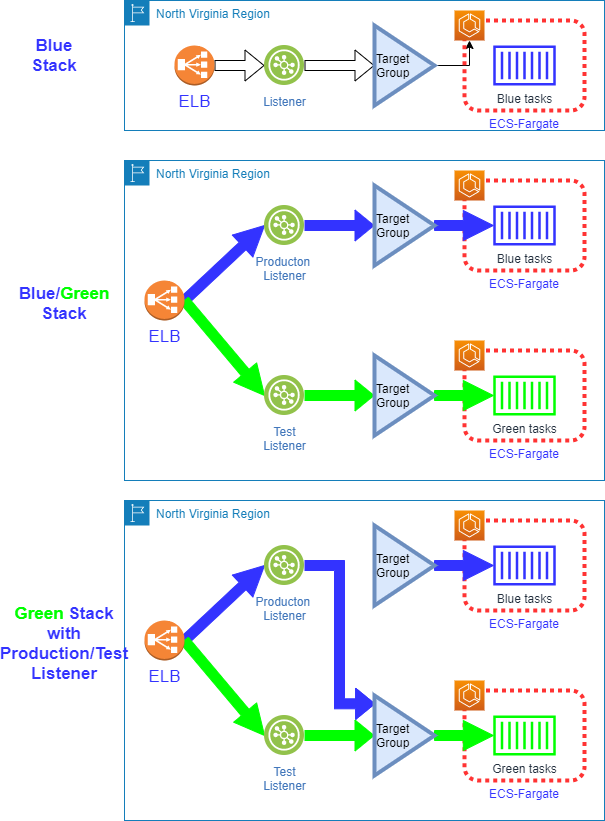

The diagram above was exported from draw.io. Its source (the exported page's mxGraphModel, read from the mxfile embedded in the PNG):
<mxGraphModel dx="1616" dy="481" grid="1" gridSize="10" guides="1" tooltips="1" connect="1" arrows="1" fold="1" page="1" pageScale="1" pageWidth="850" pageHeight="1100" math="0" shadow="0">
  <root>
    <mxCell id="Tw1FTeLlmCvyQvHah-xy-0" />
    <mxCell id="Tw1FTeLlmCvyQvHah-xy-1" parent="Tw1FTeLlmCvyQvHah-xy-0" />
    <mxCell id="Tw1FTeLlmCvyQvHah-xy-2" value="North Virginia Region" style="points=[[0,0],[0.25,0],[0.5,0],[0.75,0],[1,0],[1,0.25],[1,0.5],[1,0.75],[1,1],[0.75,1],[0.5,1],[0.25,1],[0,1],[0,0.75],[0,0.5],[0,0.25]];outlineConnect=0;gradientColor=none;html=1;whiteSpace=wrap;fontSize=12;fontStyle=0;shape=mxgraph.aws4.group;grIcon=mxgraph.aws4.group_region;strokeColor=#147EBA;fillColor=none;verticalAlign=top;align=left;spacingLeft=30;fontColor=#147EBA;labelBackgroundColor=none;" vertex="1" parent="Tw1FTeLlmCvyQvHah-xy-1">
      <mxGeometry x="120" y="80" width="480" height="130" as="geometry" />
    </mxCell>
    <mxCell id="Tw1FTeLlmCvyQvHah-xy-10" style="edgeStyle=orthogonalEdgeStyle;shape=flexArrow;rounded=0;orthogonalLoop=1;jettySize=auto;html=1;entryX=0;entryY=0.5;entryDx=0;entryDy=0;fontSize=17;fontColor=#3333FF;" edge="1" parent="Tw1FTeLlmCvyQvHah-xy-1" source="Tw1FTeLlmCvyQvHah-xy-4" target="Tw1FTeLlmCvyQvHah-xy-5">
      <mxGeometry relative="1" as="geometry" />
    </mxCell>
    <mxCell id="Tw1FTeLlmCvyQvHah-xy-4" value="ELB" style="outlineConnect=0;dashed=0;verticalLabelPosition=bottom;verticalAlign=top;align=center;html=1;shape=mxgraph.aws3.classic_load_balancer;fillColor=#F58536;gradientColor=none;labelBackgroundColor=none;fontSize=17;fontColor=#3333FF;" vertex="1" parent="Tw1FTeLlmCvyQvHah-xy-1">
      <mxGeometry x="170" y="125" width="40" height="40" as="geometry" />
    </mxCell>
    <mxCell id="Tw1FTeLlmCvyQvHah-xy-15" style="edgeStyle=orthogonalEdgeStyle;rounded=0;orthogonalLoop=1;jettySize=auto;html=1;fontSize=17;fontColor=#3333FF;shape=flexArrow;" edge="1" parent="Tw1FTeLlmCvyQvHah-xy-1" source="Tw1FTeLlmCvyQvHah-xy-5" target="Tw1FTeLlmCvyQvHah-xy-14">
      <mxGeometry relative="1" as="geometry" />
    </mxCell>
    <mxCell id="Tw1FTeLlmCvyQvHah-xy-5" value="Listener" style="aspect=fixed;perimeter=ellipsePerimeter;html=1;align=center;shadow=0;dashed=0;fontColor=#4277BB;labelBackgroundColor=#ffffff;fontSize=12;spacingTop=3;image;image=img/lib/ibm/vpc/LoadBalancerListener.svg;fillColor=none;" vertex="1" parent="Tw1FTeLlmCvyQvHah-xy-1">
      <mxGeometry x="260" y="125" width="40" height="40" as="geometry" />
    </mxCell>
    <mxCell id="Tw1FTeLlmCvyQvHah-xy-13" style="edgeStyle=orthogonalEdgeStyle;rounded=0;orthogonalLoop=1;jettySize=auto;html=1;fontSize=17;fontColor=#3333FF;" edge="1" parent="Tw1FTeLlmCvyQvHah-xy-1" target="Tw1FTeLlmCvyQvHah-xy-8">
      <mxGeometry relative="1" as="geometry">
        <mxPoint x="415" y="145" as="sourcePoint" />
      </mxGeometry>
    </mxCell>
    <mxCell id="Tw1FTeLlmCvyQvHah-xy-7" value="ECS-Fargate" style="rounded=1;whiteSpace=wrap;html=1;labelBackgroundColor=none;fontSize=12;fontColor=#3333FF;fillColor=none;shadow=0;glass=0;sketch=0;dashed=1;dashPattern=1 1;strokeWidth=4;strokeColor=#FF3333;labelPosition=center;verticalLabelPosition=bottom;align=center;verticalAlign=top;" vertex="1" parent="Tw1FTeLlmCvyQvHah-xy-1">
      <mxGeometry x="460" y="100" width="120" height="90" as="geometry" />
    </mxCell>
    <mxCell id="Tw1FTeLlmCvyQvHah-xy-8" value="" style="points=[[0,0,0],[0.25,0,0],[0.5,0,0],[0.75,0,0],[1,0,0],[0,1,0],[0.25,1,0],[0.5,1,0],[0.75,1,0],[1,1,0],[0,0.25,0],[0,0.5,0],[0,0.75,0],[1,0.25,0],[1,0.5,0],[1,0.75,0]];outlineConnect=0;fontColor=#232F3E;gradientColor=#F78E04;gradientDirection=north;fillColor=#D05C17;strokeColor=#ffffff;dashed=0;verticalLabelPosition=bottom;verticalAlign=top;align=center;html=1;fontSize=12;fontStyle=0;aspect=fixed;shape=mxgraph.aws4.resourceIcon;resIcon=mxgraph.aws4.ecs;shadow=0;glass=0;dashPattern=1 1;labelBackgroundColor=none;sketch=0;" vertex="1" parent="Tw1FTeLlmCvyQvHah-xy-1">
      <mxGeometry x="450" y="90" width="30" height="30" as="geometry" />
    </mxCell>
    <mxCell id="Tw1FTeLlmCvyQvHah-xy-9" value="Blue tasks" style="outlineConnect=0;fontColor=#232F3E;gradientColor=none;strokeColor=none;dashed=0;verticalLabelPosition=bottom;verticalAlign=top;align=center;html=1;fontSize=12;fontStyle=0;aspect=fixed;pointerEvents=1;shape=mxgraph.aws4.container_1;shadow=0;glass=0;dashPattern=1 1;labelBackgroundColor=none;sketch=0;fillColor=#3333FF;" vertex="1" parent="Tw1FTeLlmCvyQvHah-xy-1">
      <mxGeometry x="488.8" y="125" width="62.4" height="40" as="geometry" />
    </mxCell>
    <mxCell id="Tw1FTeLlmCvyQvHah-xy-14" value="Target Group" style="triangle;whiteSpace=wrap;html=1;shadow=0;glass=0;labelBackgroundColor=none;sketch=0;fontSize=12;strokeColor=#6c8ebf;strokeWidth=4;fillColor=#dae8fc;labelPosition=center;verticalLabelPosition=middle;align=left;verticalAlign=middle;" vertex="1" parent="Tw1FTeLlmCvyQvHah-xy-1">
      <mxGeometry x="370" y="105" width="60" height="80" as="geometry" />
    </mxCell>
    <mxCell id="Tw1FTeLlmCvyQvHah-xy-16" value="&lt;font color=&quot;#3333ff&quot; style=&quot;font-size: 17px;&quot;&gt;Blue Stack&lt;/font&gt;" style="text;html=1;strokeColor=none;fillColor=none;align=center;verticalAlign=middle;whiteSpace=wrap;rounded=0;shadow=0;glass=0;labelBackgroundColor=none;sketch=0;fontSize=17;fontColor=#FFFFFF;fontStyle=1" vertex="1" parent="Tw1FTeLlmCvyQvHah-xy-1">
      <mxGeometry x="30" y="125" width="40" height="20" as="geometry" />
    </mxCell>
    <mxCell id="Tw1FTeLlmCvyQvHah-xy-17" value="North Virginia Region" style="points=[[0,0],[0.25,0],[0.5,0],[0.75,0],[1,0],[1,0.25],[1,0.5],[1,0.75],[1,1],[0.75,1],[0.5,1],[0.25,1],[0,1],[0,0.75],[0,0.5],[0,0.25]];outlineConnect=0;gradientColor=none;html=1;whiteSpace=wrap;fontSize=12;fontStyle=0;shape=mxgraph.aws4.group;grIcon=mxgraph.aws4.group_region;strokeColor=#147EBA;fillColor=none;verticalAlign=top;align=left;spacingLeft=30;fontColor=#147EBA;labelBackgroundColor=none;" vertex="1" parent="Tw1FTeLlmCvyQvHah-xy-1">
      <mxGeometry x="120" y="240" width="480" height="320" as="geometry" />
    </mxCell>
    <mxCell id="Tw1FTeLlmCvyQvHah-xy-18" style="edgeStyle=orthogonalEdgeStyle;shape=arrow;rounded=0;orthogonalLoop=1;jettySize=auto;html=1;entryX=0;entryY=0.5;entryDx=0;entryDy=0;fontSize=17;fontColor=#3333FF;strokeColor=#3333FF;fillColor=#3333FF;" edge="1" parent="Tw1FTeLlmCvyQvHah-xy-1" source="Tw1FTeLlmCvyQvHah-xy-19" target="Tw1FTeLlmCvyQvHah-xy-21">
      <mxGeometry relative="1" as="geometry" />
    </mxCell>
    <mxCell id="Tw1FTeLlmCvyQvHah-xy-38" style="edgeStyle=orthogonalEdgeStyle;shape=arrow;rounded=0;orthogonalLoop=1;jettySize=auto;html=1;entryX=0;entryY=0.5;entryDx=0;entryDy=0;fontSize=17;fontColor=#FFFFFF;strokeColor=#00FF00;fillColor=#00FF00;" edge="1" parent="Tw1FTeLlmCvyQvHah-xy-1" source="Tw1FTeLlmCvyQvHah-xy-19" target="Tw1FTeLlmCvyQvHah-xy-31">
      <mxGeometry relative="1" as="geometry" />
    </mxCell>
    <mxCell id="Tw1FTeLlmCvyQvHah-xy-19" value="ELB" style="outlineConnect=0;dashed=0;verticalLabelPosition=bottom;verticalAlign=top;align=center;html=1;shape=mxgraph.aws3.classic_load_balancer;fillColor=#F58536;gradientColor=none;labelBackgroundColor=none;fontSize=17;fontColor=#3333FF;" vertex="1" parent="Tw1FTeLlmCvyQvHah-xy-1">
      <mxGeometry x="140" y="360" width="40" height="40" as="geometry" />
    </mxCell>
    <mxCell id="Tw1FTeLlmCvyQvHah-xy-20" style="edgeStyle=orthogonalEdgeStyle;rounded=0;orthogonalLoop=1;jettySize=auto;html=1;fontSize=17;fontColor=#3333FF;shape=flexArrow;strokeColor=#3333FF;fillColor=#3333FF;" edge="1" parent="Tw1FTeLlmCvyQvHah-xy-1" source="Tw1FTeLlmCvyQvHah-xy-21" target="Tw1FTeLlmCvyQvHah-xy-26">
      <mxGeometry relative="1" as="geometry" />
    </mxCell>
    <mxCell id="Tw1FTeLlmCvyQvHah-xy-21" value="Producton &lt;br&gt;Listener" style="aspect=fixed;perimeter=ellipsePerimeter;html=1;align=center;shadow=0;dashed=0;fontColor=#4277BB;labelBackgroundColor=#ffffff;fontSize=12;spacingTop=3;image;image=img/lib/ibm/vpc/LoadBalancerListener.svg;fillColor=none;" vertex="1" parent="Tw1FTeLlmCvyQvHah-xy-1">
      <mxGeometry x="260" y="285" width="40" height="40" as="geometry" />
    </mxCell>
    <mxCell id="Tw1FTeLlmCvyQvHah-xy-23" value="ECS-Fargate" style="rounded=1;whiteSpace=wrap;html=1;labelBackgroundColor=none;fontSize=12;fontColor=#3333FF;fillColor=none;shadow=0;glass=0;sketch=0;dashed=1;dashPattern=1 1;strokeWidth=4;strokeColor=#FF3333;labelPosition=center;verticalLabelPosition=bottom;align=center;verticalAlign=top;" vertex="1" parent="Tw1FTeLlmCvyQvHah-xy-1">
      <mxGeometry x="460" y="260" width="120" height="90" as="geometry" />
    </mxCell>
    <mxCell id="Tw1FTeLlmCvyQvHah-xy-24" value="" style="points=[[0,0,0],[0.25,0,0],[0.5,0,0],[0.75,0,0],[1,0,0],[0,1,0],[0.25,1,0],[0.5,1,0],[0.75,1,0],[1,1,0],[0,0.25,0],[0,0.5,0],[0,0.75,0],[1,0.25,0],[1,0.5,0],[1,0.75,0]];outlineConnect=0;fontColor=#232F3E;gradientColor=#F78E04;gradientDirection=north;fillColor=#D05C17;strokeColor=#ffffff;dashed=0;verticalLabelPosition=bottom;verticalAlign=top;align=center;html=1;fontSize=12;fontStyle=0;aspect=fixed;shape=mxgraph.aws4.resourceIcon;resIcon=mxgraph.aws4.ecs;shadow=0;glass=0;dashPattern=1 1;labelBackgroundColor=none;sketch=0;" vertex="1" parent="Tw1FTeLlmCvyQvHah-xy-1">
      <mxGeometry x="450" y="250" width="30" height="30" as="geometry" />
    </mxCell>
    <mxCell id="Tw1FTeLlmCvyQvHah-xy-25" value="Blue tasks" style="outlineConnect=0;fontColor=#232F3E;gradientColor=none;strokeColor=none;dashed=0;verticalLabelPosition=bottom;verticalAlign=top;align=center;html=1;fontSize=12;fontStyle=0;aspect=fixed;pointerEvents=1;shape=mxgraph.aws4.container_1;shadow=0;glass=0;dashPattern=1 1;labelBackgroundColor=none;sketch=0;fillColor=#3333FF;" vertex="1" parent="Tw1FTeLlmCvyQvHah-xy-1">
      <mxGeometry x="488.8" y="285" width="62.4" height="40" as="geometry" />
    </mxCell>
    <mxCell id="Tw1FTeLlmCvyQvHah-xy-39" style="edgeStyle=orthogonalEdgeStyle;shape=arrow;rounded=0;orthogonalLoop=1;jettySize=auto;html=1;fontSize=17;fontColor=#FFFFFF;strokeColor=#3333FF;fillColor=#3333FF;" edge="1" parent="Tw1FTeLlmCvyQvHah-xy-1" source="Tw1FTeLlmCvyQvHah-xy-26" target="Tw1FTeLlmCvyQvHah-xy-25">
      <mxGeometry relative="1" as="geometry" />
    </mxCell>
    <mxCell id="Tw1FTeLlmCvyQvHah-xy-26" value="Target Group" style="triangle;whiteSpace=wrap;html=1;shadow=0;glass=0;labelBackgroundColor=none;sketch=0;fontSize=12;strokeColor=#6c8ebf;strokeWidth=4;fillColor=#dae8fc;labelPosition=center;verticalLabelPosition=middle;align=left;verticalAlign=middle;" vertex="1" parent="Tw1FTeLlmCvyQvHah-xy-1">
      <mxGeometry x="370" y="265" width="60" height="80" as="geometry" />
    </mxCell>
    <mxCell id="Tw1FTeLlmCvyQvHah-xy-27" value="&lt;font color=&quot;#3333ff&quot; style=&quot;font-size: 17px;&quot;&gt;Blue/&lt;/font&gt;&lt;font color=&quot;#00ff00&quot; style=&quot;font-size: 17px;&quot;&gt;Green&lt;/font&gt;&lt;font color=&quot;#3333ff&quot; style=&quot;font-size: 17px;&quot;&gt; Stack&lt;/font&gt;" style="text;html=1;strokeColor=none;fillColor=none;align=center;verticalAlign=middle;whiteSpace=wrap;rounded=0;shadow=0;glass=0;labelBackgroundColor=none;sketch=0;fontSize=17;fontColor=#FFFFFF;fontStyle=1" vertex="1" parent="Tw1FTeLlmCvyQvHah-xy-1">
      <mxGeometry x="30" y="345" width="60" height="75" as="geometry" />
    </mxCell>
    <mxCell id="Tw1FTeLlmCvyQvHah-xy-30" style="edgeStyle=orthogonalEdgeStyle;rounded=0;orthogonalLoop=1;jettySize=auto;html=1;fontSize=17;fontColor=#3333FF;shape=flexArrow;strokeColor=#00FF00;fillColor=#00FF00;" edge="1" parent="Tw1FTeLlmCvyQvHah-xy-1" source="Tw1FTeLlmCvyQvHah-xy-31" target="Tw1FTeLlmCvyQvHah-xy-35">
      <mxGeometry relative="1" as="geometry" />
    </mxCell>
    <mxCell id="Tw1FTeLlmCvyQvHah-xy-31" value="Test&lt;br&gt;Listener" style="aspect=fixed;perimeter=ellipsePerimeter;html=1;align=center;shadow=0;dashed=0;fontColor=#4277BB;labelBackgroundColor=#ffffff;fontSize=12;spacingTop=3;image;image=img/lib/ibm/vpc/LoadBalancerListener.svg;fillColor=none;" vertex="1" parent="Tw1FTeLlmCvyQvHah-xy-1">
      <mxGeometry x="260" y="455" width="40" height="40" as="geometry" />
    </mxCell>
    <mxCell id="Tw1FTeLlmCvyQvHah-xy-33" value="ECS-Fargate" style="rounded=1;whiteSpace=wrap;html=1;labelBackgroundColor=none;fontSize=12;fontColor=#3333FF;fillColor=none;shadow=0;glass=0;sketch=0;dashed=1;dashPattern=1 1;strokeWidth=4;strokeColor=#FF3333;labelPosition=center;verticalLabelPosition=bottom;align=center;verticalAlign=top;" vertex="1" parent="Tw1FTeLlmCvyQvHah-xy-1">
      <mxGeometry x="460" y="430" width="120" height="90" as="geometry" />
    </mxCell>
    <mxCell id="Tw1FTeLlmCvyQvHah-xy-34" value="Green tasks" style="outlineConnect=0;fontColor=#232F3E;gradientColor=none;strokeColor=none;dashed=0;verticalLabelPosition=bottom;verticalAlign=top;align=center;html=1;fontSize=12;fontStyle=0;aspect=fixed;pointerEvents=1;shape=mxgraph.aws4.container_1;shadow=0;glass=0;dashPattern=1 1;labelBackgroundColor=none;sketch=0;fillColor=#00FF00;" vertex="1" parent="Tw1FTeLlmCvyQvHah-xy-1">
      <mxGeometry x="488.8" y="455" width="62.4" height="40" as="geometry" />
    </mxCell>
    <mxCell id="Tw1FTeLlmCvyQvHah-xy-40" style="edgeStyle=orthogonalEdgeStyle;shape=arrow;rounded=0;orthogonalLoop=1;jettySize=auto;html=1;fontSize=17;fontColor=#FFFFFF;strokeColor=#00FF00;fillColor=#00FF00;" edge="1" parent="Tw1FTeLlmCvyQvHah-xy-1" source="Tw1FTeLlmCvyQvHah-xy-35" target="Tw1FTeLlmCvyQvHah-xy-34">
      <mxGeometry relative="1" as="geometry" />
    </mxCell>
    <mxCell id="Tw1FTeLlmCvyQvHah-xy-35" value="Target Group" style="triangle;whiteSpace=wrap;html=1;shadow=0;glass=0;labelBackgroundColor=none;sketch=0;fontSize=12;strokeColor=#6c8ebf;strokeWidth=4;fillColor=#dae8fc;labelPosition=center;verticalLabelPosition=middle;align=left;verticalAlign=middle;" vertex="1" parent="Tw1FTeLlmCvyQvHah-xy-1">
      <mxGeometry x="370" y="435" width="60" height="80" as="geometry" />
    </mxCell>
    <mxCell id="Tw1FTeLlmCvyQvHah-xy-37" value="" style="points=[[0,0,0],[0.25,0,0],[0.5,0,0],[0.75,0,0],[1,0,0],[0,1,0],[0.25,1,0],[0.5,1,0],[0.75,1,0],[1,1,0],[0,0.25,0],[0,0.5,0],[0,0.75,0],[1,0.25,0],[1,0.5,0],[1,0.75,0]];outlineConnect=0;fontColor=#232F3E;gradientColor=#F78E04;gradientDirection=north;fillColor=#D05C17;strokeColor=#ffffff;dashed=0;verticalLabelPosition=bottom;verticalAlign=top;align=center;html=1;fontSize=12;fontStyle=0;aspect=fixed;shape=mxgraph.aws4.resourceIcon;resIcon=mxgraph.aws4.ecs;shadow=0;glass=0;dashPattern=1 1;labelBackgroundColor=none;sketch=0;" vertex="1" parent="Tw1FTeLlmCvyQvHah-xy-1">
      <mxGeometry x="450" y="420" width="30" height="30" as="geometry" />
    </mxCell>
    <mxCell id="Tw1FTeLlmCvyQvHah-xy-41" value="North Virginia Region" style="points=[[0,0],[0.25,0],[0.5,0],[0.75,0],[1,0],[1,0.25],[1,0.5],[1,0.75],[1,1],[0.75,1],[0.5,1],[0.25,1],[0,1],[0,0.75],[0,0.5],[0,0.25]];outlineConnect=0;gradientColor=none;html=1;whiteSpace=wrap;fontSize=12;fontStyle=0;shape=mxgraph.aws4.group;grIcon=mxgraph.aws4.group_region;strokeColor=#147EBA;fillColor=none;verticalAlign=top;align=left;spacingLeft=30;fontColor=#147EBA;labelBackgroundColor=none;" vertex="1" parent="Tw1FTeLlmCvyQvHah-xy-1">
      <mxGeometry x="120" y="580" width="480" height="320" as="geometry" />
    </mxCell>
    <mxCell id="Tw1FTeLlmCvyQvHah-xy-42" style="edgeStyle=orthogonalEdgeStyle;shape=arrow;rounded=0;orthogonalLoop=1;jettySize=auto;html=1;entryX=0;entryY=0.5;entryDx=0;entryDy=0;fontSize=17;fontColor=#3333FF;strokeColor=#3333FF;fillColor=#3333FF;" edge="1" parent="Tw1FTeLlmCvyQvHah-xy-1" source="Tw1FTeLlmCvyQvHah-xy-44" target="Tw1FTeLlmCvyQvHah-xy-46">
      <mxGeometry relative="1" as="geometry" />
    </mxCell>
    <mxCell id="Tw1FTeLlmCvyQvHah-xy-43" style="edgeStyle=orthogonalEdgeStyle;shape=arrow;rounded=0;orthogonalLoop=1;jettySize=auto;html=1;entryX=0;entryY=0.5;entryDx=0;entryDy=0;fontSize=17;fontColor=#FFFFFF;strokeColor=#00FF00;fillColor=#00FF00;" edge="1" parent="Tw1FTeLlmCvyQvHah-xy-1" source="Tw1FTeLlmCvyQvHah-xy-44" target="Tw1FTeLlmCvyQvHah-xy-54">
      <mxGeometry relative="1" as="geometry" />
    </mxCell>
    <mxCell id="Tw1FTeLlmCvyQvHah-xy-44" value="ELB" style="outlineConnect=0;dashed=0;verticalLabelPosition=bottom;verticalAlign=top;align=center;html=1;shape=mxgraph.aws3.classic_load_balancer;fillColor=#F58536;gradientColor=none;labelBackgroundColor=none;fontSize=17;fontColor=#3333FF;" vertex="1" parent="Tw1FTeLlmCvyQvHah-xy-1">
      <mxGeometry x="140" y="700" width="40" height="40" as="geometry" />
    </mxCell>
    <mxCell id="Tw1FTeLlmCvyQvHah-xy-61" style="edgeStyle=orthogonalEdgeStyle;shape=flexArrow;rounded=0;orthogonalLoop=1;jettySize=auto;html=1;entryX=0.011;entryY=0.104;entryDx=0;entryDy=0;entryPerimeter=0;fontSize=17;fontColor=#FFFFFF;strokeColor=#3333FF;fillColor=#3333FF;" edge="1" parent="Tw1FTeLlmCvyQvHah-xy-1" source="Tw1FTeLlmCvyQvHah-xy-46" target="Tw1FTeLlmCvyQvHah-xy-58">
      <mxGeometry relative="1" as="geometry" />
    </mxCell>
    <mxCell id="Tw1FTeLlmCvyQvHah-xy-46" value="Producton &lt;br&gt;Listener" style="aspect=fixed;perimeter=ellipsePerimeter;html=1;align=center;shadow=0;dashed=0;fontColor=#4277BB;labelBackgroundColor=#ffffff;fontSize=12;spacingTop=3;image;image=img/lib/ibm/vpc/LoadBalancerListener.svg;fillColor=none;" vertex="1" parent="Tw1FTeLlmCvyQvHah-xy-1">
      <mxGeometry x="260" y="625" width="40" height="40" as="geometry" />
    </mxCell>
    <mxCell id="Tw1FTeLlmCvyQvHah-xy-47" value="ECS-Fargate" style="rounded=1;whiteSpace=wrap;html=1;labelBackgroundColor=none;fontSize=12;fontColor=#3333FF;fillColor=none;shadow=0;glass=0;sketch=0;dashed=1;dashPattern=1 1;strokeWidth=4;strokeColor=#FF3333;labelPosition=center;verticalLabelPosition=bottom;align=center;verticalAlign=top;" vertex="1" parent="Tw1FTeLlmCvyQvHah-xy-1">
      <mxGeometry x="460" y="600" width="120" height="90" as="geometry" />
    </mxCell>
    <mxCell id="Tw1FTeLlmCvyQvHah-xy-48" value="" style="points=[[0,0,0],[0.25,0,0],[0.5,0,0],[0.75,0,0],[1,0,0],[0,1,0],[0.25,1,0],[0.5,1,0],[0.75,1,0],[1,1,0],[0,0.25,0],[0,0.5,0],[0,0.75,0],[1,0.25,0],[1,0.5,0],[1,0.75,0]];outlineConnect=0;fontColor=#232F3E;gradientColor=#F78E04;gradientDirection=north;fillColor=#D05C17;strokeColor=#ffffff;dashed=0;verticalLabelPosition=bottom;verticalAlign=top;align=center;html=1;fontSize=12;fontStyle=0;aspect=fixed;shape=mxgraph.aws4.resourceIcon;resIcon=mxgraph.aws4.ecs;shadow=0;glass=0;dashPattern=1 1;labelBackgroundColor=none;sketch=0;" vertex="1" parent="Tw1FTeLlmCvyQvHah-xy-1">
      <mxGeometry x="450" y="590" width="30" height="30" as="geometry" />
    </mxCell>
    <mxCell id="Tw1FTeLlmCvyQvHah-xy-49" value="Blue tasks" style="outlineConnect=0;fontColor=#232F3E;gradientColor=none;strokeColor=none;dashed=0;verticalLabelPosition=bottom;verticalAlign=top;align=center;html=1;fontSize=12;fontStyle=0;aspect=fixed;pointerEvents=1;shape=mxgraph.aws4.container_1;shadow=0;glass=0;dashPattern=1 1;labelBackgroundColor=none;sketch=0;fillColor=#3333FF;" vertex="1" parent="Tw1FTeLlmCvyQvHah-xy-1">
      <mxGeometry x="488.8" y="625" width="62.4" height="40" as="geometry" />
    </mxCell>
    <mxCell id="Tw1FTeLlmCvyQvHah-xy-50" style="edgeStyle=orthogonalEdgeStyle;shape=arrow;rounded=0;orthogonalLoop=1;jettySize=auto;html=1;fontSize=17;fontColor=#FFFFFF;strokeColor=#3333FF;fillColor=#3333FF;" edge="1" parent="Tw1FTeLlmCvyQvHah-xy-1" source="Tw1FTeLlmCvyQvHah-xy-51" target="Tw1FTeLlmCvyQvHah-xy-49">
      <mxGeometry relative="1" as="geometry" />
    </mxCell>
    <mxCell id="Tw1FTeLlmCvyQvHah-xy-51" value="Target Group" style="triangle;whiteSpace=wrap;html=1;shadow=0;glass=0;labelBackgroundColor=none;sketch=0;fontSize=12;strokeColor=#6c8ebf;strokeWidth=4;fillColor=#dae8fc;labelPosition=center;verticalLabelPosition=middle;align=left;verticalAlign=middle;" vertex="1" parent="Tw1FTeLlmCvyQvHah-xy-1">
      <mxGeometry x="370" y="605" width="60" height="80" as="geometry" />
    </mxCell>
    <mxCell id="Tw1FTeLlmCvyQvHah-xy-52" value="&lt;font color=&quot;#00ff00&quot; style=&quot;font-size: 17px&quot;&gt;Green&lt;/font&gt;&lt;font color=&quot;#3333ff&quot; style=&quot;font-size: 17px&quot;&gt; Stack with Production/Test Listener&lt;/font&gt;" style="text;html=1;strokeColor=none;fillColor=none;align=center;verticalAlign=middle;whiteSpace=wrap;rounded=0;shadow=0;glass=0;labelBackgroundColor=none;sketch=0;fontSize=17;fontColor=#FFFFFF;fontStyle=1" vertex="1" parent="Tw1FTeLlmCvyQvHah-xy-1">
      <mxGeometry x="30" y="685" width="60" height="75" as="geometry" />
    </mxCell>
    <mxCell id="Tw1FTeLlmCvyQvHah-xy-53" style="edgeStyle=orthogonalEdgeStyle;rounded=0;orthogonalLoop=1;jettySize=auto;html=1;fontSize=17;fontColor=#3333FF;shape=flexArrow;strokeColor=#00FF00;fillColor=#00FF00;" edge="1" parent="Tw1FTeLlmCvyQvHah-xy-1" source="Tw1FTeLlmCvyQvHah-xy-54" target="Tw1FTeLlmCvyQvHah-xy-58">
      <mxGeometry relative="1" as="geometry" />
    </mxCell>
    <mxCell id="Tw1FTeLlmCvyQvHah-xy-54" value="Test&lt;br&gt;Listener" style="aspect=fixed;perimeter=ellipsePerimeter;html=1;align=center;shadow=0;dashed=0;fontColor=#4277BB;labelBackgroundColor=#ffffff;fontSize=12;spacingTop=3;image;image=img/lib/ibm/vpc/LoadBalancerListener.svg;fillColor=none;" vertex="1" parent="Tw1FTeLlmCvyQvHah-xy-1">
      <mxGeometry x="260" y="795" width="40" height="40" as="geometry" />
    </mxCell>
    <mxCell id="Tw1FTeLlmCvyQvHah-xy-55" value="ECS-Fargate" style="rounded=1;whiteSpace=wrap;html=1;labelBackgroundColor=none;fontSize=12;fontColor=#3333FF;fillColor=none;shadow=0;glass=0;sketch=0;dashed=1;dashPattern=1 1;strokeWidth=4;strokeColor=#FF3333;labelPosition=center;verticalLabelPosition=bottom;align=center;verticalAlign=top;" vertex="1" parent="Tw1FTeLlmCvyQvHah-xy-1">
      <mxGeometry x="460" y="770" width="120" height="90" as="geometry" />
    </mxCell>
    <mxCell id="Tw1FTeLlmCvyQvHah-xy-56" value="Green tasks" style="outlineConnect=0;fontColor=#232F3E;gradientColor=none;strokeColor=none;dashed=0;verticalLabelPosition=bottom;verticalAlign=top;align=center;html=1;fontSize=12;fontStyle=0;aspect=fixed;pointerEvents=1;shape=mxgraph.aws4.container_1;shadow=0;glass=0;dashPattern=1 1;labelBackgroundColor=none;sketch=0;fillColor=#00FF00;" vertex="1" parent="Tw1FTeLlmCvyQvHah-xy-1">
      <mxGeometry x="488.8" y="795" width="62.4" height="40" as="geometry" />
    </mxCell>
    <mxCell id="Tw1FTeLlmCvyQvHah-xy-57" style="edgeStyle=orthogonalEdgeStyle;shape=arrow;rounded=0;orthogonalLoop=1;jettySize=auto;html=1;fontSize=17;fontColor=#FFFFFF;strokeColor=#00FF00;fillColor=#00FF00;" edge="1" parent="Tw1FTeLlmCvyQvHah-xy-1" source="Tw1FTeLlmCvyQvHah-xy-58" target="Tw1FTeLlmCvyQvHah-xy-56">
      <mxGeometry relative="1" as="geometry" />
    </mxCell>
    <mxCell id="Tw1FTeLlmCvyQvHah-xy-58" value="Target Group" style="triangle;whiteSpace=wrap;html=1;shadow=0;glass=0;labelBackgroundColor=none;sketch=0;fontSize=12;strokeColor=#6c8ebf;strokeWidth=4;fillColor=#dae8fc;labelPosition=center;verticalLabelPosition=middle;align=left;verticalAlign=middle;" vertex="1" parent="Tw1FTeLlmCvyQvHah-xy-1">
      <mxGeometry x="370" y="775" width="60" height="80" as="geometry" />
    </mxCell>
    <mxCell id="Tw1FTeLlmCvyQvHah-xy-59" value="" style="points=[[0,0,0],[0.25,0,0],[0.5,0,0],[0.75,0,0],[1,0,0],[0,1,0],[0.25,1,0],[0.5,1,0],[0.75,1,0],[1,1,0],[0,0.25,0],[0,0.5,0],[0,0.75,0],[1,0.25,0],[1,0.5,0],[1,0.75,0]];outlineConnect=0;fontColor=#232F3E;gradientColor=#F78E04;gradientDirection=north;fillColor=#D05C17;strokeColor=#ffffff;dashed=0;verticalLabelPosition=bottom;verticalAlign=top;align=center;html=1;fontSize=12;fontStyle=0;aspect=fixed;shape=mxgraph.aws4.resourceIcon;resIcon=mxgraph.aws4.ecs;shadow=0;glass=0;dashPattern=1 1;labelBackgroundColor=none;sketch=0;" vertex="1" parent="Tw1FTeLlmCvyQvHah-xy-1">
      <mxGeometry x="450" y="760" width="30" height="30" as="geometry" />
    </mxCell>
  </root>
</mxGraphModel>